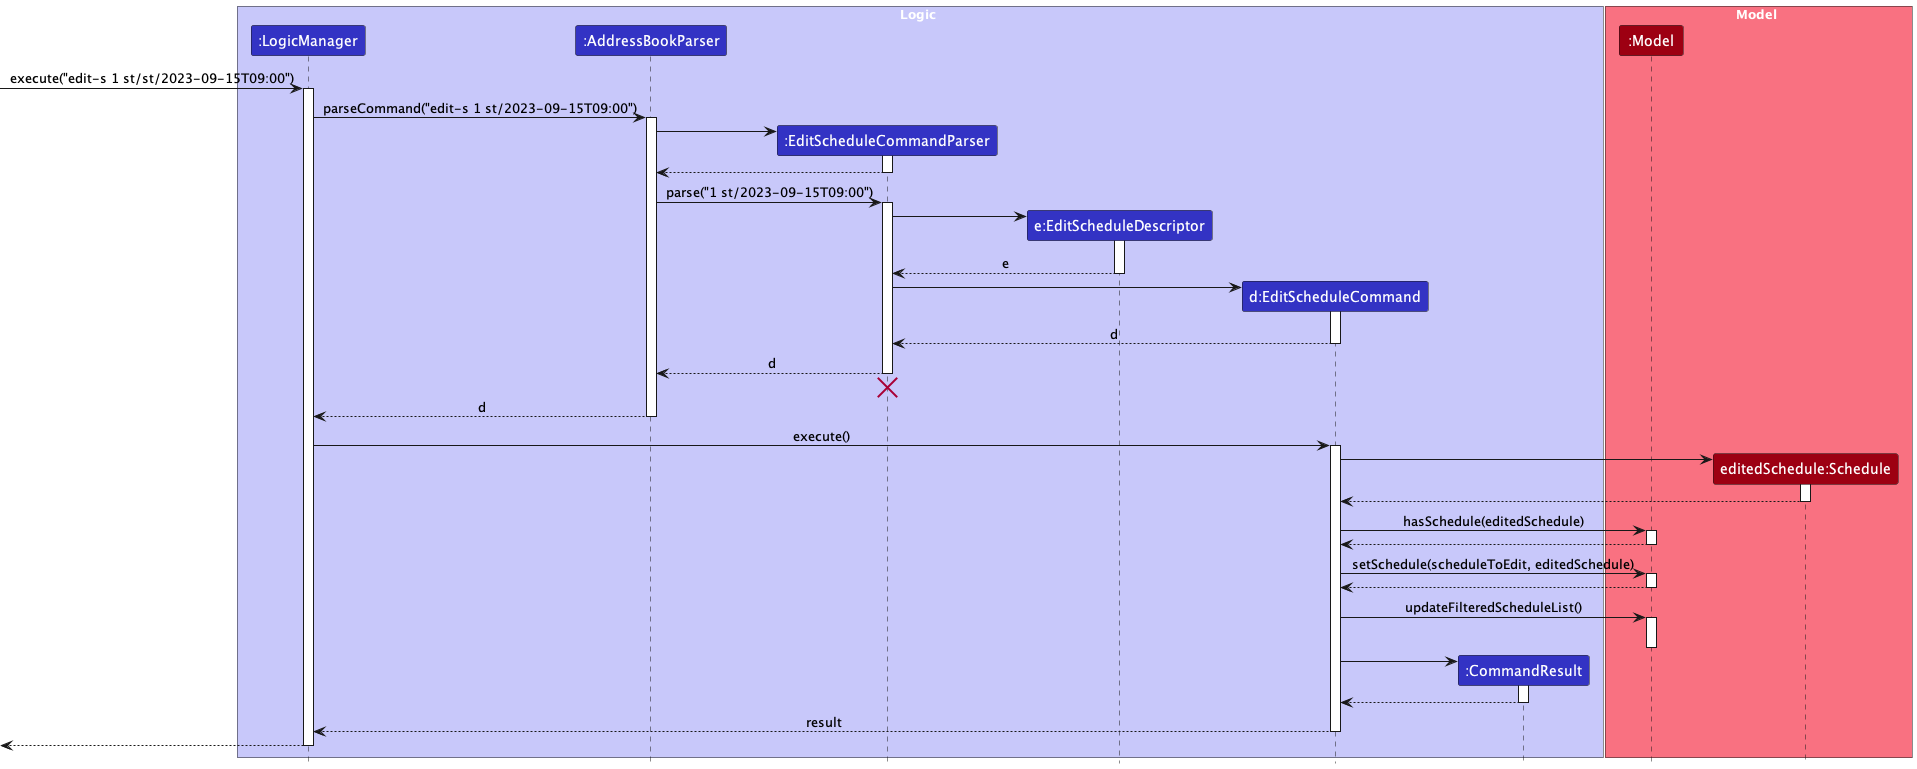

The diagram above was rendered by PlantUML. Its source (embedded in the PNG):
@startuml
!include style.puml
skinparam ArrowFontStyle plain

box Logic LOGIC_COLOR_T1
participant ":LogicManager" as LogicManager LOGIC_COLOR
participant ":AddressBookParser" as AddressBookParser LOGIC_COLOR
participant ":EditScheduleCommandParser" as EditScheduleCommandParser LOGIC_COLOR
participant "e:EditScheduleDescriptor" as EditScheduleDescriptor LOGIC_COLOR
participant "d:EditScheduleCommand" as EditScheduleCommand LOGIC_COLOR
participant ":CommandResult" as CommandResult LOGIC_COLOR
end box

box Model MODEL_COLOR_T1
participant ":Model" as Model MODEL_COLOR
participant "editedSchedule:Schedule" as EditedSchedule MODEL_COLOR
end box

[-> LogicManager : execute("edit-s 1 st/st/2023-09-15T09:00")
activate LogicManager

LogicManager -> AddressBookParser : parseCommand("edit-s 1 st/2023-09-15T09:00")
activate AddressBookParser

create EditScheduleCommandParser
AddressBookParser -> EditScheduleCommandParser
activate EditScheduleCommandParser

EditScheduleCommandParser --> AddressBookParser
deactivate EditScheduleCommandParser

AddressBookParser -> EditScheduleCommandParser : parse("1 st/2023-09-15T09:00")
activate EditScheduleCommandParser

create EditScheduleDescriptor
EditScheduleCommandParser -> EditScheduleDescriptor
activate EditScheduleDescriptor

EditScheduleDescriptor --> EditScheduleCommandParser : e
deactivate EditScheduleDescriptor

create EditScheduleCommand
EditScheduleCommandParser -> EditScheduleCommand
activate EditScheduleCommand

EditScheduleCommand --> EditScheduleCommandParser : d
deactivate EditScheduleCommand

EditScheduleCommandParser --> AddressBookParser : d
deactivate EditScheduleCommandParser
'Hidden arrow to position the destroy marker below the end of the activation bar.
EditScheduleCommandParser -[hidden]-> AddressBookParser
destroy EditScheduleCommandParser

AddressBookParser --> LogicManager : d
deactivate AddressBookParser

LogicManager -> EditScheduleCommand : execute()
activate EditScheduleCommand

create EditedSchedule
EditScheduleCommand -> EditedSchedule ++
return
EditScheduleCommand -> Model ++ : hasSchedule(editedSchedule)
return
EditScheduleCommand -> Model ++ : setSchedule(scheduleToEdit, editedSchedule)
return
EditScheduleCommand -> Model ++ : updateFilteredScheduleList()
deactivate Model

deactivate Model

create CommandResult
EditScheduleCommand -> CommandResult
activate CommandResult

CommandResult --> EditScheduleCommand
deactivate CommandResult

EditScheduleCommand --> LogicManager : result
deactivate EditScheduleCommand

[<--LogicManager
deactivate LogicManager
@enduml